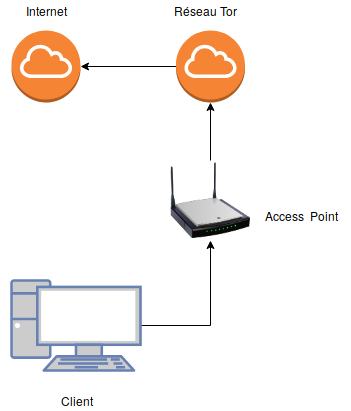

The diagram above was exported from draw.io. Its source (the exported page's mxGraphModel, read from the mxfile embedded in the PNG):
<mxGraphModel dx="1335" dy="755" grid="1" gridSize="10" guides="1" tooltips="1" connect="1" arrows="1" fold="1" page="1" pageScale="1" pageWidth="1100" pageHeight="850" background="#ffffff" math="0" shadow="0">
  <root>
    <mxCell id="0" />
    <mxCell id="1" parent="0" />
    <mxCell id="oAIQKT6_EhOMX68OvhJq-12" style="edgeStyle=orthogonalEdgeStyle;rounded=0;orthogonalLoop=1;jettySize=auto;html=1;" edge="1" parent="1" source="oAIQKT6_EhOMX68OvhJq-1" target="oAIQKT6_EhOMX68OvhJq-11">
      <mxGeometry relative="1" as="geometry" />
    </mxCell>
    <mxCell id="oAIQKT6_EhOMX68OvhJq-1" value="" style="outlineConnect=0;dashed=0;verticalLabelPosition=bottom;verticalAlign=top;align=center;html=1;shape=mxgraph.aws3.internet_gateway;fillColor=#F58534;gradientColor=none;" vertex="1" parent="1">
      <mxGeometry x="624.5" y="240" width="69" height="72" as="geometry" />
    </mxCell>
    <mxCell id="oAIQKT6_EhOMX68OvhJq-9" style="edgeStyle=orthogonalEdgeStyle;rounded=0;orthogonalLoop=1;jettySize=auto;html=1;entryX=0.5;entryY=1;entryDx=0;entryDy=0;entryPerimeter=0;" edge="1" parent="1" source="oAIQKT6_EhOMX68OvhJq-2" target="oAIQKT6_EhOMX68OvhJq-1">
      <mxGeometry relative="1" as="geometry" />
    </mxCell>
    <mxCell id="oAIQKT6_EhOMX68OvhJq-2" value="" style="image;html=1;labelBackgroundColor=#ffffff;image=img/lib/clip_art/networking/Wireless_Router_N_128x128.png" vertex="1" parent="1">
      <mxGeometry x="619" y="370" width="80" height="80" as="geometry" />
    </mxCell>
    <mxCell id="oAIQKT6_EhOMX68OvhJq-6" value="" style="edgeStyle=orthogonalEdgeStyle;rounded=0;orthogonalLoop=1;jettySize=auto;html=1;entryX=0.5;entryY=1;entryDx=0;entryDy=0;" edge="1" parent="1" source="oAIQKT6_EhOMX68OvhJq-4" target="oAIQKT6_EhOMX68OvhJq-2">
      <mxGeometry relative="1" as="geometry">
        <mxPoint x="765" y="500" as="targetPoint" />
      </mxGeometry>
    </mxCell>
    <mxCell id="oAIQKT6_EhOMX68OvhJq-4" value="" style="fontColor=#0066CC;verticalAlign=top;verticalLabelPosition=bottom;labelPosition=center;align=center;html=1;outlineConnect=0;fillColor=#CCCCCC;strokeColor=#6881B3;gradientColor=none;gradientDirection=north;strokeWidth=2;shape=mxgraph.networks.pc;" vertex="1" parent="1">
      <mxGeometry x="460" y="490" width="129" height="90" as="geometry" />
    </mxCell>
    <mxCell id="oAIQKT6_EhOMX68OvhJq-10" value="&lt;div&gt;Réseau Tor&lt;/div&gt;" style="text;html=1;strokeColor=none;fillColor=none;align=center;verticalAlign=middle;whiteSpace=wrap;rounded=0;" vertex="1" parent="1">
      <mxGeometry x="608" y="210" width="91" height="20" as="geometry" />
    </mxCell>
    <mxCell id="oAIQKT6_EhOMX68OvhJq-11" value="" style="outlineConnect=0;dashed=0;verticalLabelPosition=bottom;verticalAlign=top;align=center;html=1;shape=mxgraph.aws3.internet_gateway;fillColor=#F58534;gradientColor=none;" vertex="1" parent="1">
      <mxGeometry x="460" y="240" width="69" height="72" as="geometry" />
    </mxCell>
    <mxCell id="oAIQKT6_EhOMX68OvhJq-13" value="&lt;div&gt;Internet&lt;/div&gt;" style="text;html=1;strokeColor=none;fillColor=none;align=center;verticalAlign=middle;whiteSpace=wrap;rounded=0;" vertex="1" parent="1">
      <mxGeometry x="449" y="210" width="91" height="20" as="geometry" />
    </mxCell>
    <mxCell id="oAIQKT6_EhOMX68OvhJq-14" value="Access&amp;nbsp; Point" style="text;html=1;strokeColor=none;fillColor=none;align=center;verticalAlign=middle;whiteSpace=wrap;rounded=0;" vertex="1" parent="1">
      <mxGeometry x="699" y="415" width="100" height="20" as="geometry" />
    </mxCell>
    <mxCell id="oAIQKT6_EhOMX68OvhJq-15" value="&lt;div&gt;Client&lt;/div&gt;" style="text;html=1;strokeColor=none;fillColor=none;align=center;verticalAlign=middle;whiteSpace=wrap;rounded=0;" vertex="1" parent="1">
      <mxGeometry x="474.5" y="600" width="100" height="20" as="geometry" />
    </mxCell>
  </root>
</mxGraphModel>